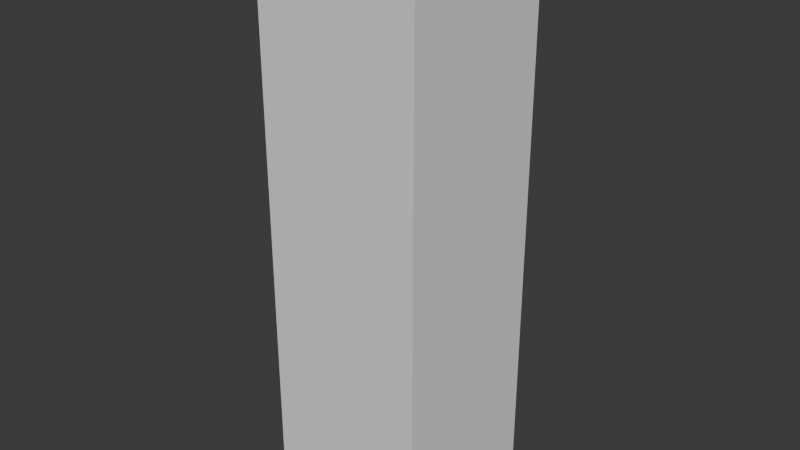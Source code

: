 # Source: SM_Env_Bush_Palm_03.blend  (saved by Blender 4.5.90; exported with 4.5.12 LTS)
import bpy
from mathutils import Matrix  # noqa: F401  (used for matrix-valued properties, if any)

bpy.ops.wm.read_factory_settings(use_empty=True)
scene = bpy.context.scene
scene.name = 'Scene'

# ---- collections
col_sm_env_bush_palm_03 = bpy.data.collections.new('SM_Env_Bush_Palm_03'); scene.collection.children.link(col_sm_env_bush_palm_03)
col_sm_env_bush_palm_03_001 = bpy.data.collections.new('SM_Env_Bush_Palm_03.001'); col_sm_env_bush_palm_03.children.link(col_sm_env_bush_palm_03_001)

# ---- images (referenced by path relative to the original .blend; pixels are not part of the script)
import os
ASSET_DIR = os.environ.get("B2B_ASSET_DIR", "")  # directory of the original .blend (textures are referenced by path, not embedded)
HERE = os.path.dirname(os.path.abspath(__file__))  # packed textures are extracted next to this script under _unpacked/

def load_image(name, relpath, width, height, colorspace="sRGB"):
    """Load a texture the original file referenced (path relative to the .blend, or extracted next to this script)."""
    p = next((c for c in (os.path.join(HERE, relpath), os.path.join(ASSET_DIR, relpath)) if relpath and os.path.exists(c)), "")
    if p:
        img = bpy.data.images.load(p, check_existing=True)
        img.name = name
    else:  # same state as the original file: an image datablock whose file is absent (Cycles renders it pink)
        img = bpy.data.images.new(name, width, height)
        img.source = "FILE"
        img.filepath = "//" + (relpath or name)
    img.colorspace_settings.name = colorspace
    return img
img_leaf_palm_01_normals_png = load_image('Leaf_Palm_01_Normals.png', 'Leaf_Palm_01_Normals.png', 1024, 1024, 'sRGB')
img_flat_white_png_001 = load_image('flat_white.png.001', '', 1024, 1024, 'sRGB')
img_leaf_palm_01_png = load_image('Leaf_Palm_01.png', 'Leaf_Palm_01.png', 1024, 1024, 'sRGB')
img_palm_bark_01_normals_png = load_image('Palm_Bark_01_Normals.png', 'Palm_Bark_01_Normals.png', 1024, 1024, 'sRGB')
img_palm_bark_01_png = load_image('Palm_Bark_01.png', 'Palm_Bark_01.png', 1024, 1024, 'sRGB')

# ---- materials (node trees are filled in below, after node groups)
mat_palm_red_mat_01 = bpy.data.materials.new('Palm_Red_Mat_01')
mat_palm_red_mat_01.use_transparent_shadow = False
mat_palm_red_mat_01.preview_render_type = 'FLAT'

# ---- material node trees
mat_palm_red_mat_01.use_nodes = True; mat_palm_red_mat_01.node_tree.nodes.clear()
_N = mat_palm_red_mat_01.node_tree.nodes; _L = mat_palm_red_mat_01.node_tree.links
n0 = _N.new('ShaderNodeOutputMaterial'); n0.name = 'Material Output'; n0.location = (521, 195)
n1 = _N.new('ShaderNodeNormalMap'); n1.name = 'Normal Map'; n1.location = (-119, 80)
n1.hide = True
n2 = _N.new('ShaderNodeTexImage'); n2.name = 'Image Texture.001'; n2.location = (-391, -70)
n2.label = '_LeafNormalMap'
n2.hide = True
n2.image = img_leaf_palm_01_normals_png
n3 = _N.new('ShaderNodeBsdfPrincipled'); n3.name = 'Principled BSDF'; n3.location = (173, 244)
n3.label = 'Principled BSDF'
n3.inputs[3].default_value = 1.45
n4 = _N.new('ShaderNodeTexImage'); n4.name = 'Image Texture'; n4.location = (-355, -186)
n4.label = '_EmissiveMask'
n4.hide = True
n4.image = img_flat_white_png_001
n5 = _N.new('ShaderNodeTexImage'); n5.name = 'Image Texture.002'; n5.location = (176, -326)
n5.label = '_GustNoiseMap'
n5.hide = True
n5.image = img_flat_white_png_001
n6 = _N.new('ShaderNodeTexImage'); n6.name = 'Image Texture.003'; n6.location = (-535, 226)
n6.label = '_LeafTex'
n6.hide = True
n6.image = img_leaf_palm_01_png
n7 = _N.new('ShaderNodeTexImage'); n7.name = 'Image Texture.004'; n7.location = (-386, -3)
n7.label = '_TrunkNormalMap'
n7.hide = True
n7.image = img_palm_bark_01_normals_png
n8 = _N.new('ShaderNodeTexImage'); n8.name = 'Image Texture.005'; n8.location = (-521, 390)
n8.label = '_TunkTex'
n8.hide = True
n8.image = img_palm_bark_01_png
n9 = _N.new('ShaderNodeRGB'); n9.name = 'RGB'; n9.location = (-443, 272)
n9.label = '_BaseColour'
n9.hide = True
n9.outputs[0].default_value = (0.07843, 0.02016, 0.0, 0.0)
n10 = _N.new('ShaderNodeMix'); n10.name = 'Mix.001'; n10.location = (-183, 336)
n10.hide = True
n10.data_type = 'RGBA'
n11 = _N.new('ShaderNodeRGB'); n11.name = 'RGB.001'; n11.location = (-258, -124)
n11.label = '_EmissiveColour'
n11.hide = True
n11.outputs[0].default_value = (0.0, 0.6212, 1.0, 0.0)
n12 = _N.new('ShaderNodeVectorMath'); n12.name = 'Vector Math.001'; n12.location = (-80, -148)
n12.hide = True
n12.operation = 'MULTIPLY'
n13 = _N.new('ShaderNodeMix'); n13.name = 'Mix.002'; n13.location = (-110, -29)
n13.hide = True
n13.data_type = 'RGBA'
n14 = _N.new('ShaderNodeRGB'); n14.name = 'RGB.002'; n14.location = (-427, 343)
n14.label = '_TrunkBaseColour'
n14.hide = True
n14.outputs[0].default_value = (0.07843, 0.02016, 0.0, 0.0)
n15 = _N.new('ShaderNodeValue'); n15.name = 'Value'; n15.location = (-627, 131)
n15.label = '_TrunkSmoothness'
n15.hide = True
n15.outputs[0].default_value = 0.2
n16 = _N.new('ShaderNodeValue'); n16.name = 'Value.001'; n16.location = (-631, 87)
n16.label = '_LeafSmoothness'
n16.hide = True
n16.outputs[0].default_value = 0.3
n17 = _N.new('ShaderNodeMix'); n17.name = 'Mix.003'; n17.location = (-432, 123)
n17.hide = True
n18 = _N.new('ShaderNodeMath'); n18.name = 'Math'; n18.location = (-269, 117)
n18.hide = True
n18.operation = 'SUBTRACT'
n18.inputs[0].default_value = 1.0
n19 = _N.new('ShaderNodeValue'); n19.name = 'Value.002'; n19.location = (-179, -443)
n19.label = '_GustFreq'
n19.hide = True
n19.outputs[0].default_value = 0.224
n20 = _N.new('ShaderNodeValue'); n20.name = 'Value.003'; n20.location = (-179, -372)
n20.label = '_GustLargeFreq'
n20.hide = True
n20.outputs[0].default_value = 0.081
n21 = _N.new('ShaderNodeValue'); n21.name = 'Time'; n21.location = (-170, -279)
n21.outputs[0].default_value = 1.0
n22 = _N.new('ShaderNodeMath'); n22.name = 'Math.001'; n22.location = (1, -326)
n22.hide = True
n22.operation = 'MULTIPLY'
n23 = _N.new('ShaderNodeMath'); n23.name = 'Math.002'; n23.location = (-5, -410)
n23.hide = True
n24 = _N.new('ShaderNodeMix'); n24.name = 'Mix.004'; n24.location = (-177, 279)
n24.hide = True
n25 = _N.new('ShaderNodeValue'); n25.name = 'Value.004'; n25.location = (-878, 295)
n25.label = '_LeafTexScaleX'
n25.hide = True
n25.outputs[0].default_value = 1.0
n26 = _N.new('ShaderNodeValue'); n26.name = 'Value.005'; n26.location = (-880, 250)
n26.label = '_LeafTexScaleY'
n26.hide = True
n26.outputs[0].default_value = 1.0
n27 = _N.new('ShaderNodeCombineXYZ'); n27.name = 'Combine XYZ'; n27.location = (-726, 271)
n27.hide = True
n28 = _N.new('ShaderNodeVectorMath'); n28.name = 'Vector Math.004'; n28.location = (-725, 229)
n28.hide = True
n28.operation = 'MULTIPLY'
n29 = _N.new('ShaderNodeValue'); n29.name = 'Value.006'; n29.location = (-879, 421)
n29.label = '_TunkTexScaleX'
n29.hide = True
n29.outputs[0].default_value = 1.0
n30 = _N.new('ShaderNodeValue'); n30.name = 'Value.007'; n30.location = (-881, 376)
n30.label = '_TunkTexScaleY'
n30.hide = True
n30.outputs[0].default_value = 1.0
n31 = _N.new('ShaderNodeCombineXYZ'); n31.name = 'Combine XYZ.001'; n31.location = (-727, 397)
n31.hide = True
n32 = _N.new('ShaderNodeVectorMath'); n32.name = 'Vector Math.005'; n32.location = (-726, 355)
n32.hide = True
n32.operation = 'MULTIPLY'
n33 = _N.new('ShaderNodeValue'); n33.name = 'Value.008'; n33.location = (-722, -57)
n33.label = '_LeafNormalMapScaleX'
n33.hide = True
n33.outputs[0].default_value = 1.0
n34 = _N.new('ShaderNodeValue'); n34.name = 'Value.009'; n34.location = (-724, -103)
n34.label = '_LeafNormalMapScaleY'
n34.hide = True
n34.outputs[0].default_value = 1.0
n35 = _N.new('ShaderNodeCombineXYZ'); n35.name = 'Combine XYZ.002'; n35.location = (-571, -81)
n35.hide = True
n36 = _N.new('ShaderNodeVectorMath'); n36.name = 'Vector Math.006'; n36.location = (-569, -123)
n36.hide = True
n36.operation = 'MULTIPLY'
n37 = _N.new('ShaderNodeTexCoord'); n37.name = 'Texture Coordinate'; n37.location = (-1080, 151)
n37.hide = True
n38 = _N.new('ShaderNodeValue'); n38.name = 'Value.010'; n38.location = (-722, 42)
n38.label = '_TrunkNormalMapScaleX'
n38.hide = True
n38.outputs[0].default_value = 1.0
n39 = _N.new('ShaderNodeValue'); n39.name = 'Value.011'; n39.location = (-723, -3)
n39.label = '_TrunkNormalMapScaleY'
n39.hide = True
n39.outputs[0].default_value = 1.0
n40 = _N.new('ShaderNodeCombineXYZ'); n40.name = 'Combine XYZ.003'; n40.location = (-570, 18)
n40.hide = True
n41 = _N.new('ShaderNodeVectorMath'); n41.name = 'Vector Math.007'; n41.location = (-568, -23)
n41.hide = True
n41.operation = 'MULTIPLY'
n42 = _N.new('ShaderNodeValue'); n42.name = 'Value.012'; n42.location = (-722, -206)
n42.label = '_EmissiveMaskScaleX'
n42.hide = True
n42.outputs[0].default_value = 1.0
n43 = _N.new('ShaderNodeValue'); n43.name = 'Value.013'; n43.location = (-724, -251)
n43.label = '_EmissiveMaskScaleY'
n43.hide = True
n43.outputs[0].default_value = 1.0
n44 = _N.new('ShaderNodeCombineXYZ'); n44.name = 'Combine XYZ.004'; n44.location = (-571, -230)
n44.hide = True
n45 = _N.new('ShaderNodeVectorMath'); n45.name = 'Vector Math.008'; n45.location = (-569, -271)
n45.hide = True
n45.operation = 'MULTIPLY'
n46 = _N.new('ShaderNodeVertexColor'); n46.name = 'Color Attribute'; n46.location = (-1247, 86)
n46.hide = True
n47 = _N.new('ShaderNodeSeparateXYZ'); n47.name = 'Separate XYZ'; n47.location = (-1085, 94)
n47.hide = True
_L.new(n3.outputs[0], n0.inputs[0])
_L.new(n1.outputs[0], n3.inputs[5])
_L.new(n4.outputs[0], n12.inputs[1])
_L.new(n11.outputs[0], n12.inputs[0])
_L.new(n12.outputs[0], n3.inputs[27])
_L.new(n17.outputs[0], n18.inputs[1])
_L.new(n18.outputs[0], n3.inputs[2])
_L.new(n20.outputs[0], n23.inputs[0])
_L.new(n19.outputs[0], n23.inputs[1])
_L.new(n23.outputs[0], n22.inputs[1])
_L.new(n21.outputs[0], n22.inputs[0])
_L.new(n22.outputs[0], n5.inputs[0])
_L.new(n5.outputs[0], n0.inputs[2])
_L.new(n24.outputs[0], n3.inputs[4])
_L.new(n16.outputs[0], n17.inputs[3])
_L.new(n15.outputs[0], n17.inputs[2])
_L.new(n26.outputs[0], n27.inputs[1])
_L.new(n25.outputs[0], n27.inputs[0])
_L.new(n27.outputs[0], n28.inputs[0])
_L.new(n28.outputs[0], n6.inputs[0])
_L.new(n30.outputs[0], n31.inputs[1])
_L.new(n29.outputs[0], n31.inputs[0])
_L.new(n31.outputs[0], n32.inputs[0])
_L.new(n32.outputs[0], n8.inputs[0])
_L.new(n34.outputs[0], n35.inputs[1])
_L.new(n33.outputs[0], n35.inputs[0])
_L.new(n35.outputs[0], n36.inputs[0])
_L.new(n37.outputs[2], n32.inputs[1])
_L.new(n37.outputs[2], n28.inputs[1])
_L.new(n37.outputs[2], n36.inputs[1])
_L.new(n36.outputs[0], n2.inputs[0])
_L.new(n39.outputs[0], n40.inputs[1])
_L.new(n38.outputs[0], n40.inputs[0])
_L.new(n40.outputs[0], n41.inputs[0])
_L.new(n41.outputs[0], n7.inputs[0])
_L.new(n37.outputs[2], n41.inputs[1])
_L.new(n43.outputs[0], n44.inputs[1])
_L.new(n42.outputs[0], n44.inputs[0])
_L.new(n44.outputs[0], n45.inputs[0])
_L.new(n37.outputs[2], n45.inputs[1])
_L.new(n45.outputs[0], n4.inputs[0])
_L.new(n10.outputs[2], n3.inputs[0])
_L.new(n13.outputs[2], n1.inputs[1])
_L.new(n8.outputs[0], n10.inputs[6])
_L.new(n6.outputs[0], n10.inputs[7])
_L.new(n6.outputs[1], n24.inputs[3])
_L.new(n8.outputs[1], n24.inputs[2])
_L.new(n2.outputs[0], n13.inputs[7])
_L.new(n7.outputs[0], n13.inputs[6])
_L.new(n46.outputs[0], n47.inputs[0])
_L.new(n47.outputs[2], n10.inputs[0])
_L.new(n47.outputs[2], n13.inputs[0])
_L.new(n47.outputs[2], n17.inputs[0])
_L.new(n47.outputs[2], n24.inputs[0])
n0.is_active_output = True

# ---- world
world_world = bpy.data.worlds.new('World'); scene.world = world_world
world_world.use_nodes = True; world_world.node_tree.nodes.clear()
_N = world_world.node_tree.nodes; _L = world_world.node_tree.links
n0 = _N.new('ShaderNodeOutputWorld'); n0.name = 'World Output'; n0.location = (200, 100)
n1 = _N.new('ShaderNodeBackground'); n1.name = 'Background'; n1.location = (-200, 100)
n1.inputs[0].default_value = (0.05088, 0.05088, 0.05088, 1.0)
_L.new(n1.outputs[0], n0.inputs[0])
n0.is_active_output = True
world_world.color = (0.05088, 0.05088, 0.05088)
world_world.sun_shadow_jitter_overblur = 0.0

# ---- meshes
me_cube = bpy.data.meshes.new('Cube')
me_cube.from_pydata([(-1.0, -1.0, -1.0), (-1.0, -1.0, 1.0), (-1.0, 1.0, -1.0), (-1.0, 1.0, 1.0), (1.0, -1.0, -1.0), (1.0, -1.0, 1.0), (1.0, 1.0, -1.0), (1.0, 1.0, 1.0)], [], [(0, 1, 3, 2), (2, 3, 7, 6), (6, 7, 5, 4), (4, 5, 1, 0), (2, 6, 4, 0), (7, 3, 1, 5)])
_uv = me_cube.uv_layers.new(name='UVMap')
_uv.uv.foreach_set('vector', [0.375, 0.0, 0.625, 0.0, 0.625, 0.25, 0.375, 0.25, 0.375, 0.25, 0.625, 0.25, 0.625, 0.5, 0.375, 0.5, 0.375, 0.5, 0.625, 0.5, 0.625, 0.75, 0.375, 0.75, 0.375, 0.75, 0.625, 0.75, 0.625, 1.0, 0.375, 1.0, 0.125, 0.5, 0.375, 0.5, 0.375, 0.75, 0.125, 0.75, 0.625, 0.5, 0.875, 0.5, 0.875, 0.75, 0.625, 0.75])
me_cube.update()
me_mesh = bpy.data.meshes.new('Mesh')
me_mesh.from_pydata([], [], [])
me_mesh.materials.append(None)
me_mesh.update()

# ---- objects
ob_collision = bpy.data.objects.new('COLLISION', me_cube)
ob_sm_env_bush_palm_03_lod0 = bpy.data.objects.new('SM_Env_Bush_Palm_03_LOD0', me_mesh)

# ---- transforms, parenting, visibility, modifiers, constraints
ob_collision.location = (0.02645, 0.01765, 0.9069)
ob_collision.scale = (0.3172, 0.3172, 1.111)
ob_collision.display_type = 'BOUNDS'
ob_collision.display_bounds_type = 'CYLINDER'
ob_sm_env_bush_palm_03_lod0.location = (0.0, 0.0, 0.0)
ob_sm_env_bush_palm_03_lod0.color = (0.8, 0.8, 0.8, 1.0)
ob_sm_env_bush_palm_03_lod0.material_slots[0].link = 'OBJECT'; ob_sm_env_bush_palm_03_lod0.material_slots[0].material = mat_palm_red_mat_01

# ---- collection membership
col_sm_env_bush_palm_03.objects.link(ob_collision)
col_sm_env_bush_palm_03_001.objects.link(ob_sm_env_bush_palm_03_lod0)

# ---- scene / render settings (as saved in the file)
scene.frame_start = 1; scene.frame_end = 250; scene.frame_set(1)
scene.render.engine = 'BLENDER_EEVEE_NEXT'
bpy.context.view_layer.update()

# ---- added for rendering (the .blend has no active camera and no usable light): camera, sun
cam_auto = bpy.data.cameras.new('AutoCamera')
cam_auto.lens = 50.0
cam_auto.sensor_width = 36.0
cam_auto.clip_end = 1000.0
ob_auto_camera = bpy.data.objects.new('AutoCamera', cam_auto)
scene.collection.objects.link(ob_auto_camera)
ob_auto_camera.location = (2.2438, -2.64318, 2.68079)
ob_auto_camera.rotation_euler = (1.09748, -7.21219e-08, 0.694738)
scene.camera = ob_auto_camera
light_auto_sun = bpy.data.lights.new('AutoSun', 'SUN')
light_auto_sun.energy = 3.0
light_auto_sun.angle = 0.0523599
ob_auto_sun = bpy.data.objects.new('AutoSun', light_auto_sun)
scene.collection.objects.link(ob_auto_sun)
ob_auto_sun.rotation_euler = (0.872665, 0.174533, 0.523599)
bpy.context.view_layer.update()
